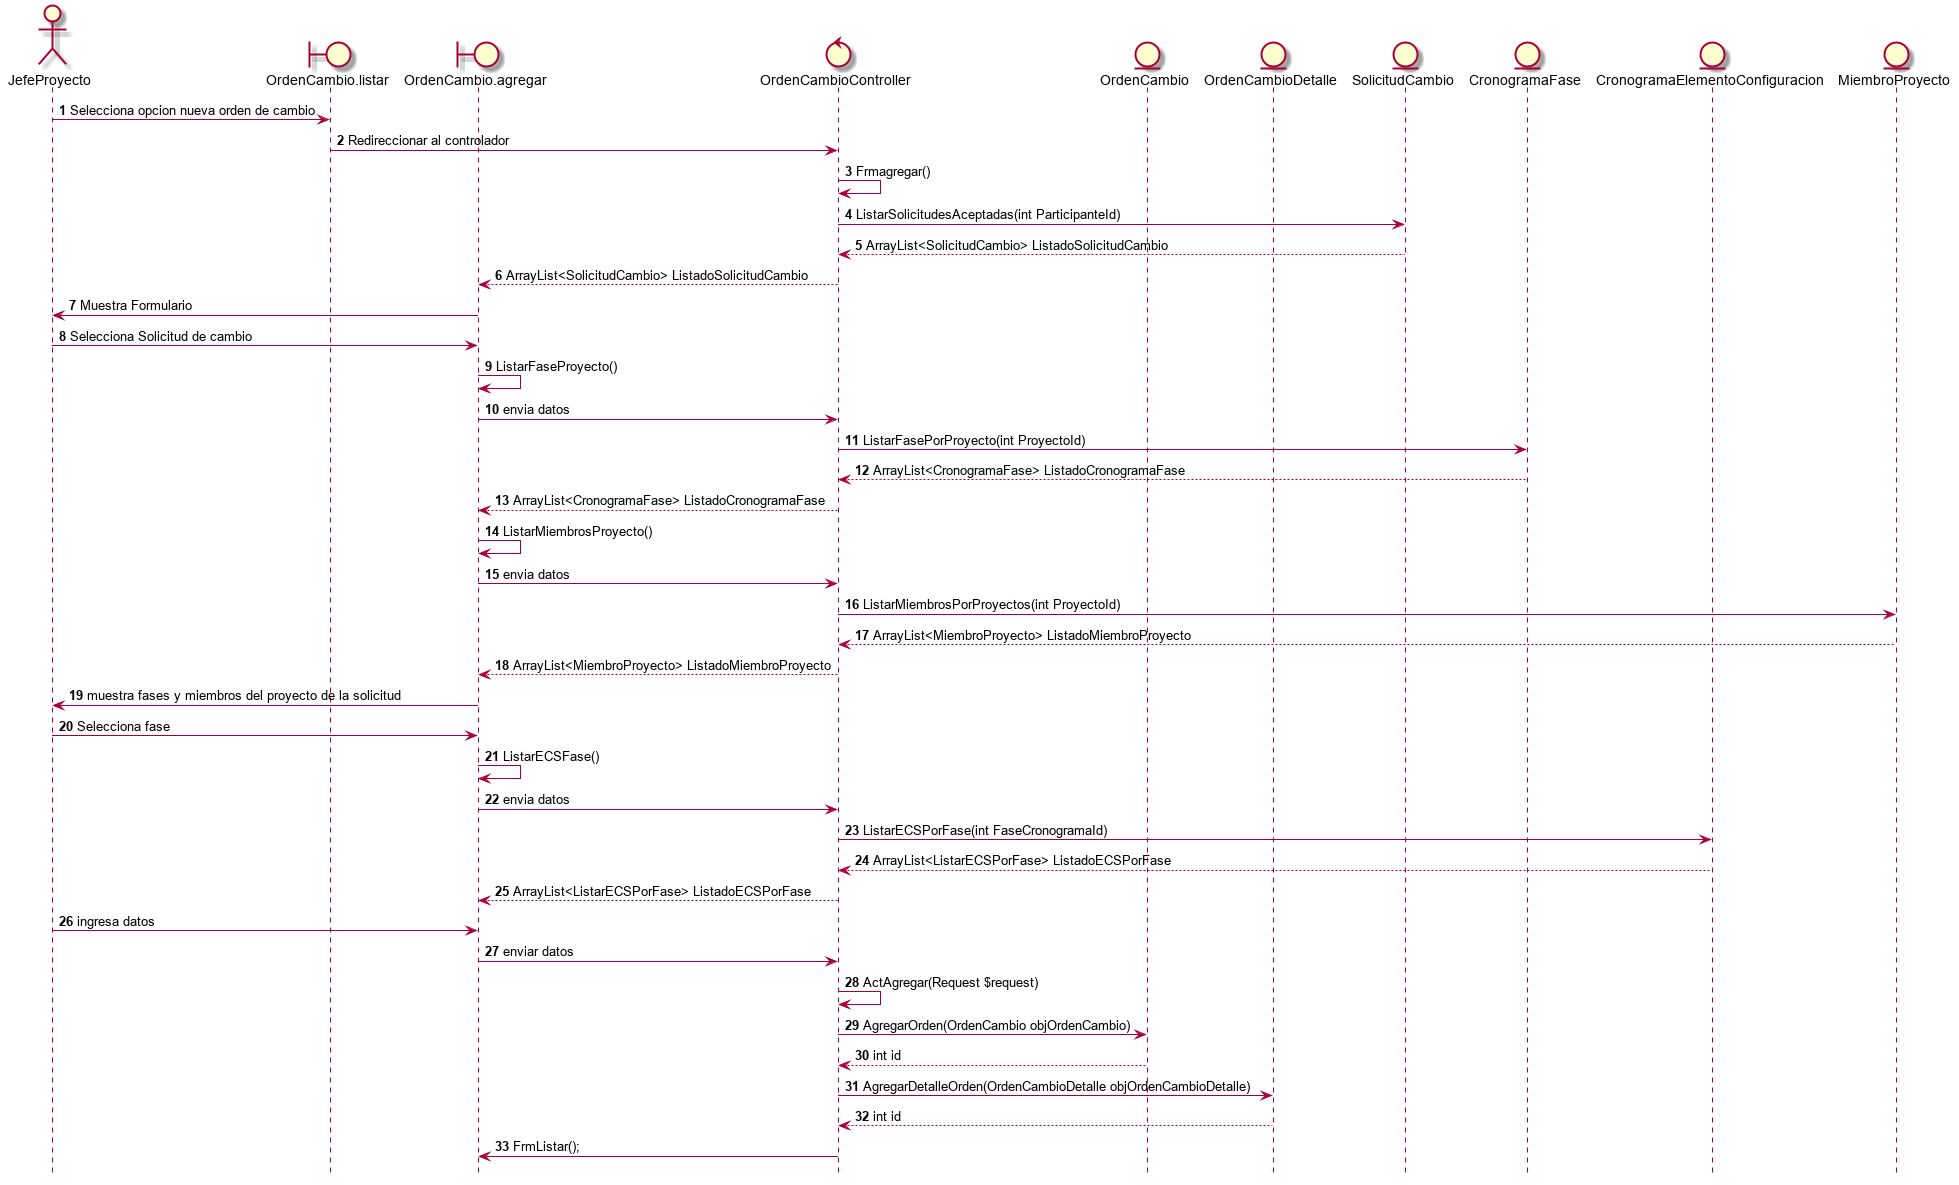

The diagram above was rendered by PlantUML. Its source (embedded in the PNG):
@startuml
hide footbox

actor JefeProyecto
boundary OrdenCambio.listar
boundary OrdenCambio.agregar
control OrdenCambioController
entity OrdenCambio
entity OrdenCambioDetalle
entity SolicitudCambio
entity CronogramaFase
entity CronogramaElementoConfiguracion
entity MiembroProyecto

autonumber
JefeProyecto -> OrdenCambio.listar : Selecciona opcion nueva orden de cambio
OrdenCambio.listar ->  OrdenCambioController : Redireccionar al controlador
OrdenCambioController ->  OrdenCambioController : Frmagregar()

OrdenCambioController -> SolicitudCambio  : ListarSolicitudesAceptadas(int ParticipanteId)
SolicitudCambio --> OrdenCambioController : ArrayList<SolicitudCambio> ListadoSolicitudCambio


OrdenCambioController --> OrdenCambio.agregar : ArrayList<SolicitudCambio> ListadoSolicitudCambio

OrdenCambio.agregar -> JefeProyecto : Muestra Formulario
JefeProyecto -> OrdenCambio.agregar : Selecciona Solicitud de cambio

OrdenCambio.agregar -> OrdenCambio.agregar : ListarFaseProyecto()
OrdenCambio.agregar -> OrdenCambioController : envia datos 

OrdenCambioController -> CronogramaFase  : ListarFasePorProyecto(int ProyectoId)
CronogramaFase --> OrdenCambioController : ArrayList<CronogramaFase> ListadoCronogramaFase
OrdenCambioController --> OrdenCambio.agregar : ArrayList<CronogramaFase> ListadoCronogramaFase



OrdenCambio.agregar -> OrdenCambio.agregar : ListarMiembrosProyecto()
OrdenCambio.agregar -> OrdenCambioController : envia datos 
OrdenCambioController -> MiembroProyecto  : ListarMiembrosPorProyectos(int ProyectoId)
MiembroProyecto --> OrdenCambioController : ArrayList<MiembroProyecto> ListadoMiembroProyecto
OrdenCambioController --> OrdenCambio.agregar : ArrayList<MiembroProyecto> ListadoMiembroProyecto


OrdenCambio.agregar -> JefeProyecto : muestra fases y miembros del proyecto de la solicitud 

JefeProyecto -> OrdenCambio.agregar : Selecciona fase 
OrdenCambio.agregar -> OrdenCambio.agregar : ListarECSFase()
OrdenCambio.agregar -> OrdenCambioController : envia datos

OrdenCambioController -> CronogramaElementoConfiguracion  : ListarECSPorFase(int FaseCronogramaId)
CronogramaElementoConfiguracion --> OrdenCambioController : ArrayList<ListarECSPorFase> ListadoECSPorFase
OrdenCambioController --> OrdenCambio.agregar : ArrayList<ListarECSPorFase> ListadoECSPorFase


JefeProyecto -> OrdenCambio.agregar : ingresa datos
OrdenCambio.agregar -> OrdenCambioController : enviar datos
OrdenCambioController -> OrdenCambioController : ActAgregar(Request $request)

OrdenCambioController -> OrdenCambio : AgregarOrden(OrdenCambio objOrdenCambio)
OrdenCambio --> OrdenCambioController : int id

OrdenCambioController -> OrdenCambioDetalle : AgregarDetalleOrden(OrdenCambioDetalle objOrdenCambioDetalle)
OrdenCambioDetalle --> OrdenCambioController : int id

OrdenCambioController -> OrdenCambio.agregar : FrmListar();
@enduml